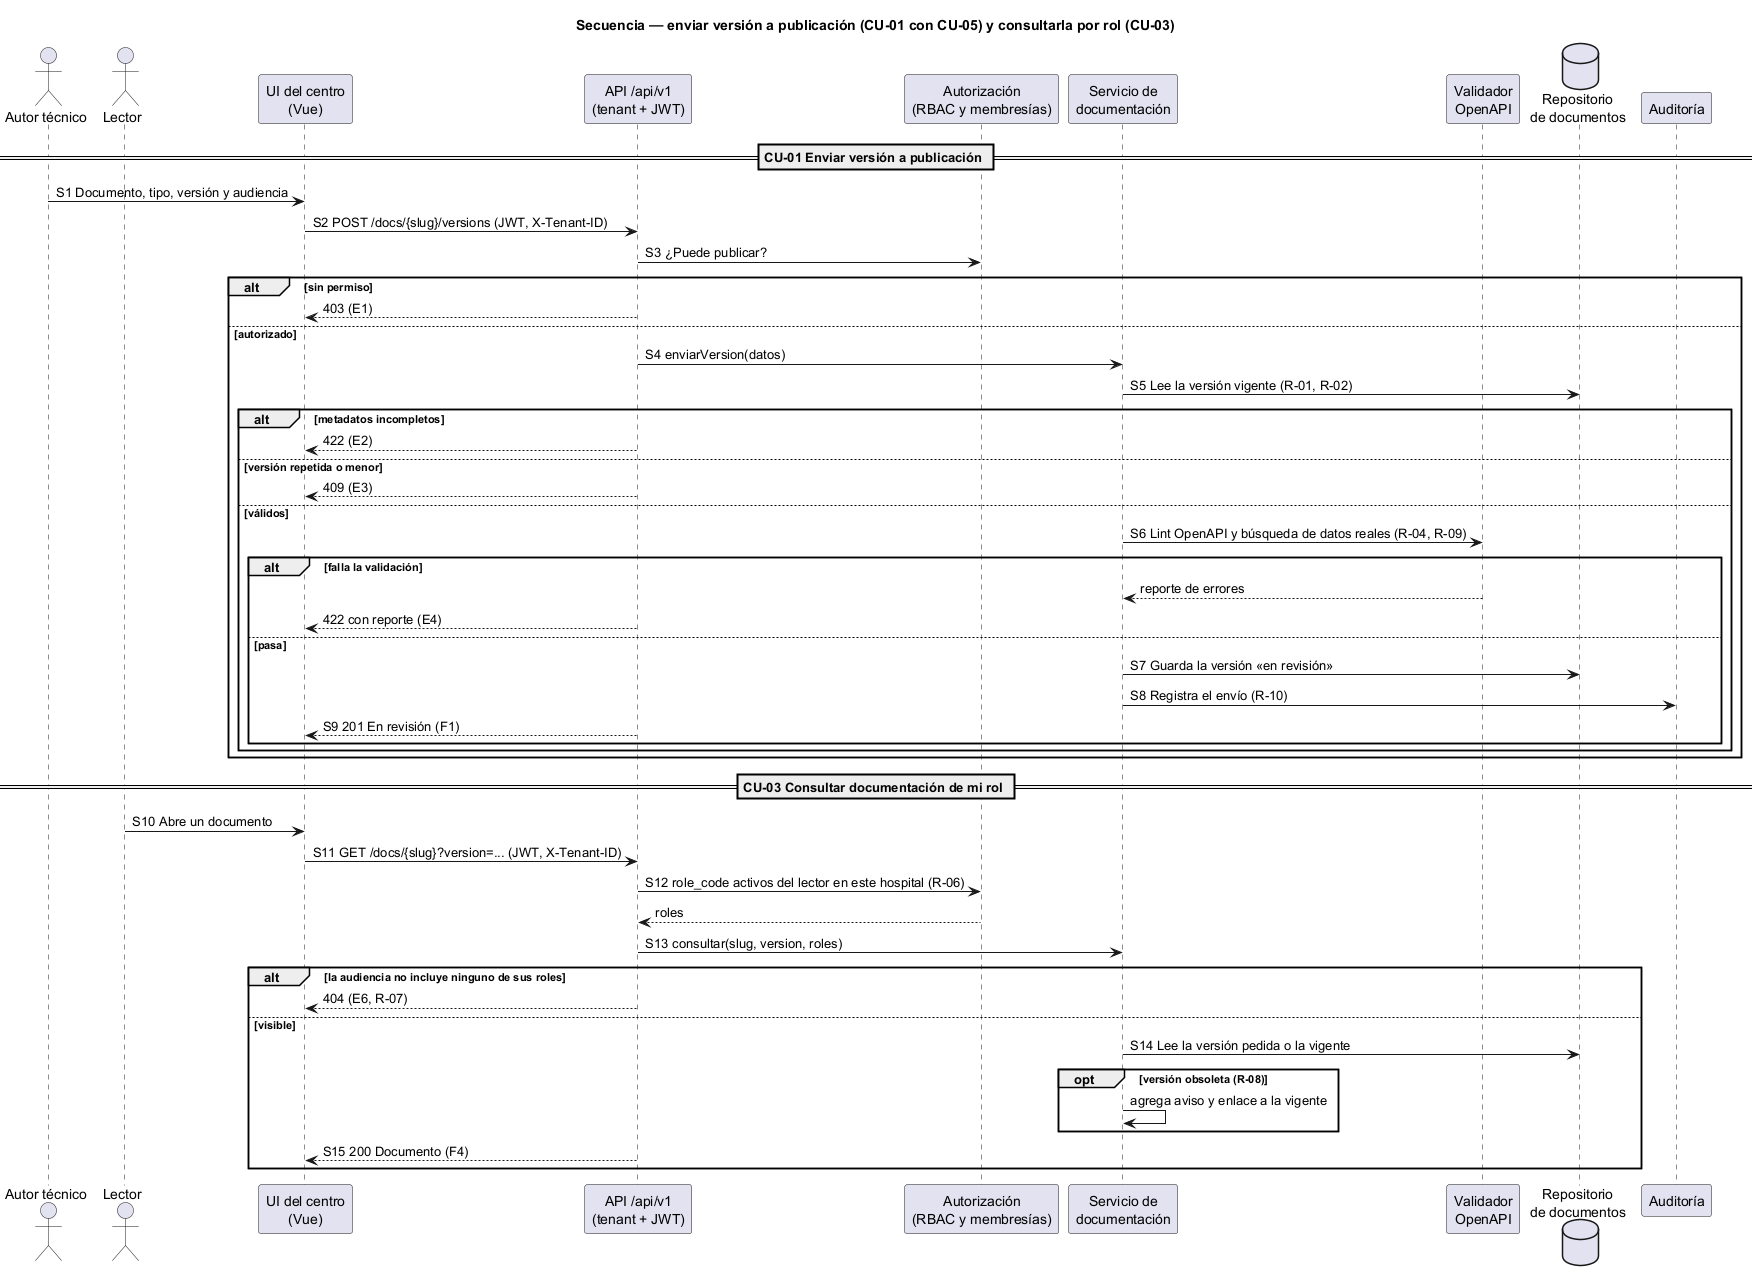

The diagram above was rendered by PlantUML. Its source (embedded in the PNG):
@startuml semana-01-secuencia
' Semana 1 — Contratos API: centro de documentación por rol (tarea Odoo 2473)
title Secuencia — enviar versión a publicación (CU-01 con CU-05) y consultarla por rol (CU-03)

actor "Autor técnico" as A
actor "Lector" as L
participant "UI del centro\n(Vue)" as UI
participant "API /api/v1\n(tenant + JWT)" as API
participant "Autorización\n(RBAC y membresías)" as RBAC
participant "Servicio de\ndocumentación" as SVC
participant "Validador\nOpenAPI" as VAL
database "Repositorio\nde documentos" as DB
participant "Auditoría" as AUD

== CU-01 Enviar versión a publicación ==
A -> UI : S1 Documento, tipo, versión y audiencia
UI -> API : S2 POST /docs/{slug}/versions (JWT, X-Tenant-ID)
API -> RBAC : S3 ¿Puede publicar?
alt sin permiso
  API --> UI : 403 (E1)
else autorizado
  API -> SVC : S4 enviarVersion(datos)
  SVC -> DB : S5 Lee la versión vigente (R-01, R-02)
  alt metadatos incompletos
    API --> UI : 422 (E2)
  else versión repetida o menor
    API --> UI : 409 (E3)
  else válidos
    SVC -> VAL : S6 Lint OpenAPI y búsqueda de datos reales (R-04, R-09)
    alt falla la validación
      VAL --> SVC : reporte de errores
      API --> UI : 422 con reporte (E4)
    else pasa
      SVC -> DB : S7 Guarda la versión «en revisión»
      SVC -> AUD : S8 Registra el envío (R-10)
      API --> UI : S9 201 En revisión (F1)
    end
  end
end

== CU-03 Consultar documentación de mi rol ==
L -> UI : S10 Abre un documento
UI -> API : S11 GET /docs/{slug}?version=... (JWT, X-Tenant-ID)
API -> RBAC : S12 role_code activos del lector en este hospital (R-06)
RBAC --> API : roles
API -> SVC : S13 consultar(slug, version, roles)
alt la audiencia no incluye ninguno de sus roles
  API --> UI : 404 (E6, R-07)
else visible
  SVC -> DB : S14 Lee la versión pedida o la vigente
  opt versión obsoleta (R-08)
    SVC -> SVC : agrega aviso y enlace a la vigente
  end
  API --> UI : S15 200 Documento (F4)
end
@enduml